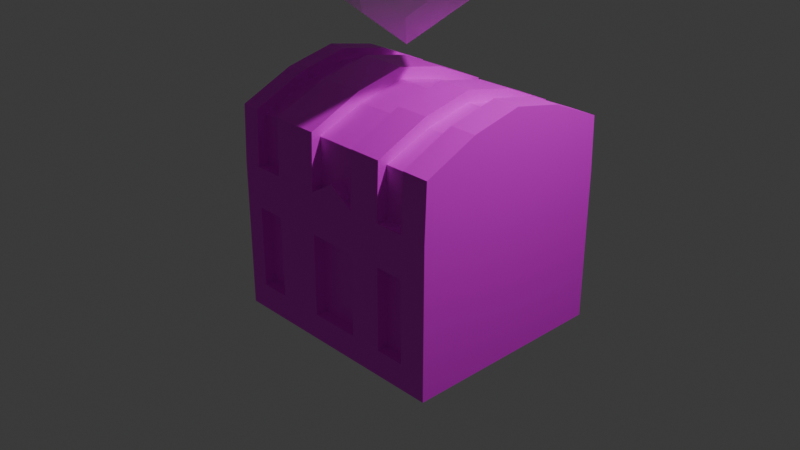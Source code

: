 # Source: Treasure_Chest.blend  (saved by Blender 5.0.119; exported with 4.5.12 LTS)
import bpy
from mathutils import Matrix  # noqa: F401  (used for matrix-valued properties, if any)

bpy.ops.wm.read_factory_settings(use_empty=True)
scene = bpy.context.scene
scene.name = 'Scene'

# ---- collections
col_collection = bpy.data.collections.new('Collection'); scene.collection.children.link(col_collection)

# ---- images (referenced by path relative to the original .blend; pixels are not part of the script)
import os
ASSET_DIR = os.environ.get("B2B_ASSET_DIR", "")  # directory of the original .blend (textures are referenced by path, not embedded)
HERE = os.path.dirname(os.path.abspath(__file__))  # packed textures are extracted next to this script under _unpacked/

def load_image(name, relpath, width, height, colorspace="sRGB"):
    """Load a texture the original file referenced (path relative to the .blend, or extracted next to this script)."""
    p = next((c for c in (os.path.join(HERE, relpath), os.path.join(ASSET_DIR, relpath)) if relpath and os.path.exists(c)), "")
    if p:
        img = bpy.data.images.load(p, check_existing=True)
        img.name = name
    else:  # same state as the original file: an image datablock whose file is absent (Cycles renders it pink)
        img = bpy.data.images.new(name, width, height)
        img.source = "FILE"
        img.filepath = "//" + (relpath or name)
    img.colorspace_settings.name = colorspace
    return img
img_treasure_chest_png = load_image('Treasure Chest.png', 'Treasure Chest.png', 1024, 1024, 'sRGB')

# ---- materials (node trees are filled in below, after node groups)
mat_material_001 = bpy.data.materials.new('Material.001')

# ---- material node trees
mat_material_001.use_nodes = True; mat_material_001.node_tree.nodes.clear()
_N = mat_material_001.node_tree.nodes; _L = mat_material_001.node_tree.links
n0 = _N.new('ShaderNodeBsdfPrincipled'); n0.name = 'Principled BSDF'; n0.location = (-200, 100)
n1 = _N.new('ShaderNodeOutputMaterial'); n1.name = 'Material Output'; n1.location = (200, 100)
n2 = _N.new('ShaderNodeTexImage'); n2.name = 'Image Texture'; n2.location = (-541, 88)
n2.image = img_treasure_chest_png
_L.new(n0.outputs[0], n1.inputs[0])
_L.new(n2.outputs[0], n0.inputs[0])
n1.is_active_output = True

# ---- world
world_world = bpy.data.worlds.new('World'); scene.world = world_world
world_world.use_nodes = True; world_world.node_tree.nodes.clear()
_N = world_world.node_tree.nodes; _L = world_world.node_tree.links
n0 = _N.new('ShaderNodeOutputWorld'); n0.name = 'World Output'; n0.location = (200, 100)
n1 = _N.new('ShaderNodeBackground'); n1.name = 'Background'; n1.location = (-200, 100)
n1.inputs[0].default_value = (0.05088, 0.05088, 0.05088, 1.0)
_L.new(n1.outputs[0], n0.inputs[0])
n0.is_active_output = True
world_world.color = (0.05088, 0.05088, 0.05088)
world_world.sun_shadow_jitter_overblur = 0.0

# ---- cameras
cam_camera = bpy.data.cameras.new('Camera')
cam_camera.clip_end = 100.0
cam_camera.ortho_scale = 7.314

# ---- lights
light_light = bpy.data.lights.new('Light', 'POINT')
light_light.energy = 1000.0
light_light.shadow_soft_size = 0.1

# ---- meshes
me_gem = bpy.data.meshes.new('Gem')
me_gem.from_pydata([(0.0, 0.0, -0.8), (0.0, 0.0, 0.35), (0.0, 0.5412, -0.4), (0.3827, 0.9239, 0.0), (0.0, 0.8659, 0.175), (0.2296, 0.5543, 0.35), (0.3827, 0.3827, -0.4), (0.9239, 0.3827, 0.0), (0.6123, 0.6123, 0.175), (0.5543, 0.2296, 0.35), (0.5412, 3.314e-17, -0.4), (0.9239, -0.3827, 0.0), (0.8659, 5.302e-17, 0.175), (0.5543, -0.2296, 0.35), (0.3827, -0.3827, -0.4), (0.3827, -0.9239, 0.0), (0.6123, -0.6123, 0.175), (0.2296, -0.5543, 0.35), (6.628e-17, -0.5412, -0.4), (-0.3827, -0.9239, 0.0), (1.06e-16, -0.8659, 0.175), (-0.2296, -0.5543, 0.35), (-0.3827, -0.3827, -0.4), (-0.9239, -0.3827, 0.0), (-0.6123, -0.6123, 0.175), (-0.5543, -0.2296, 0.35), (-0.5412, -9.942e-17, -0.4), (-0.9239, 0.3827, 0.0), (-0.8659, -1.591e-16, 0.175), (-0.5543, 0.2296, 0.35), (-0.3827, 0.3827, -0.4), (-0.3827, 0.9239, 0.0), (-0.6123, 0.6123, 0.175), (-0.2296, 0.5543, 0.35)], [], [(6, 0, 2, 3), (6, 3, 7), (7, 3, 8), (8, 3, 4, 5), (8, 5, 9), (10, 0, 6, 7), (10, 7, 11), (11, 7, 12), (12, 7, 8, 9), (12, 9, 13), (14, 0, 10, 11), (14, 11, 15), (15, 11, 16), (16, 11, 12, 13), (16, 13, 17), (18, 0, 14, 15), (18, 15, 19), (19, 15, 20), (20, 15, 16, 17), (20, 17, 21), (22, 0, 18, 19), (22, 19, 23), (23, 19, 24), (24, 19, 20, 21), (24, 21, 25), (26, 0, 22, 23), (26, 23, 27), (27, 23, 28), (28, 23, 24, 25), (28, 25, 29), (30, 0, 26, 27), (30, 27, 31), (31, 27, 32), (32, 27, 28, 29), (32, 29, 33), (2, 0, 30, 31), (2, 31, 3), (3, 31, 4), (4, 31, 32, 33), (4, 33, 5), (1, 5, 33), (5, 1, 9), (9, 1, 13), (13, 1, 17), (17, 1, 21), (21, 1, 25), (25, 1, 29), (29, 1, 33)])
me_gem.update()
me_cube_002 = bpy.data.meshes.new('Cube.002')
me_cube_002.from_pydata([(-0.9994, -1.0, -0.9355), (-0.9994, -1.0, 1.176), (-0.9994, 1.0, -0.9355), (-0.9994, 1.0, 1.176), (1.499, -1.0, -0.9355), (1.499, -1.0, 1.176), (1.499, 1.0, -0.9355), (1.499, 1.0, 1.176), (1.213, 1.0, -0.9355), (0.9065, 1.0, -0.9355), (0.01731, 1.0, -0.9355), (-0.4824, 1.0, -0.9355), (-0.4824, 1.0, 1.176), (0.01731, 1.0, 1.176), (0.9065, 1.0, 1.176), (1.213, 1.0, 1.176), (-0.4824, -1.0, -0.9355), (0.01731, -1.0, -0.9355), (0.9065, -1.0, -0.9355), (1.213, -1.0, -0.9355), (1.213, -1.0, 1.176), (0.9065, -1.0, 1.176), (0.01731, -1.0, 1.176), (-0.4824, -1.0, 1.176), (-0.9994, 0.5, -0.9355), (-0.9994, -9.795e-09, -0.9355), (-0.9994, -0.5, -0.9355), (-0.9994, -0.5, 1.378), (-0.9994, -9.795e-09, 1.488), (-0.9994, 0.5, 1.378), (1.499, -0.5, -0.9355), (1.499, -9.795e-09, -0.9355), (1.499, 0.5, -0.9355), (1.499, 0.5, 1.378), (1.499, -9.795e-09, 1.488), (1.499, -0.5, 1.378), (1.213, 0.5, 1.378), (1.213, -9.795e-09, 1.488), (1.213, -0.5, 1.378), (0.9065, 0.5, 1.378), (0.9065, -9.795e-09, 1.488), (0.9065, -0.5, 1.378), (0.01731, 0.5, 1.378), (0.01731, -9.795e-09, 1.488), (0.01731, -0.5, 1.378), (-0.4824, 0.5, 1.378), (-0.4824, -9.795e-09, 1.488), (-0.4824, -0.5, 1.378), (-0.4824, 0.5, -0.9355), (-0.4824, -9.795e-09, -0.9355), (-0.4824, -0.5, -0.9355), (0.01731, 0.5, -0.9355), (0.01731, -9.795e-09, -0.9355), (0.01731, -0.5, -0.9355), (0.9065, 0.5, -0.9355), (0.9065, -9.795e-09, -0.9355), (0.9065, -0.5, -0.9355), (1.213, 0.5, -0.9355), (1.213, -9.795e-09, -0.9355), (1.213, -0.5, -0.9355), (-0.9994, -1.0, 0.2146), (-0.9994, -1.0, 0.6537), (-0.9994, 1.0, 0.6537), (-0.9994, 1.0, 0.2146), (1.499, 1.0, 0.6537), (1.499, 1.0, 0.2146), (1.499, -1.0, 0.6537), (1.499, -1.0, 0.2146), (1.213, -1.0, 0.6537), (1.213, -1.0, 0.2146), (0.9065, -1.0, 0.6537), (0.9065, -1.0, 0.2146), (0.01731, -1.0, 0.6537), (0.01731, -1.0, 0.2146), (-0.4824, -1.0, 0.6537), (-0.4824, -1.0, 0.2146), (-0.4824, 1.0, 0.6537), (-0.4824, 1.0, 0.2146), (0.01731, 1.0, 0.6537), (0.01731, 1.0, 0.2146), (0.9065, 1.0, 0.6537), (0.9065, 1.0, 0.2146), (1.213, 1.0, 0.6537), (1.213, 1.0, 0.2146), (1.499, 0.5, 0.8052), (1.499, 0.5, 0.3242), (1.499, -9.795e-09, 0.8883), (1.499, -9.795e-09, 0.3843), (1.499, -0.5, 0.8052), (1.499, -0.5, 0.3242), (-0.9994, -0.5, 0.8052), (-0.9994, -0.5, 0.3242), (-0.9994, -9.795e-09, 0.8883), (-0.9994, -9.795e-09, 0.3843), (-0.9994, 0.5, 0.8052), (-0.9994, 0.5, 0.3242), (-0.9994, 1.0, -0.6589), (1.499, 1.0, -0.6589), (1.499, -1.0, -0.6589), (1.213, -1.0, -0.6589), (0.9065, -1.0, -0.6589), (0.01731, -1.0, -0.6589), (-0.4824, -1.0, -0.6589), (-0.4824, 1.0, -0.6589), (0.01731, 1.0, -0.6589), (0.9065, 1.0, -0.6589), (1.213, 1.0, -0.6589), (1.499, 0.5, -0.6325), (1.499, -9.795e-09, -0.618), (1.499, -0.5, -0.6325), (-0.9994, -0.5, -0.6325), (-0.9994, -9.795e-09, -0.618), (-0.9994, 0.5, -0.6325), (-0.9994, -1.0, -0.6589), (0.5564, 1.0, -0.9355), (0.5564, 1.0, 1.176), (0.5564, -1.0, -0.9355), (0.5564, -1.0, 1.176), (0.5564, 0.5, -0.9355), (0.5564, -9.795e-09, -0.9355), (0.5564, -0.5, -0.9355), (0.5564, 0.5, 1.378), (0.5564, -9.795e-09, 1.488), (0.5564, -0.5, 1.378), (0.5564, 1.0, 0.2146), (0.5564, 1.0, 0.6537), (0.5564, -1.0, 0.2146), (0.5564, -1.0, 0.6537), (0.5564, -1.0, -0.6589), (0.5564, 1.0, -0.6589), (-0.7971, 1.0, -0.9355), (-0.7971, -1.0, 1.176), (-0.7971, 1.0, 1.176), (-0.7971, -1.0, -0.9355), (-0.7971, 0.5, -0.9355), (-0.7971, -9.795e-09, -0.9355), (-0.7971, -0.5, -0.9355), (-0.7971, 0.5, 1.378), (-0.7971, -9.795e-09, 1.488), (-0.7971, -0.5, 1.378), (-0.7971, 1.0, 0.2146), (-0.7971, 1.0, 0.6537), (-0.7971, -1.0, 0.2146), (-0.7971, -1.0, 0.6537), (-0.7971, -1.0, -0.6589), (-0.7971, 1.0, -0.6589), (-0.9994, -1.121, 0.6537), (-0.9994, -1.1, 1.244), (-0.9994, 0.5354, 1.494), (-0.9994, 1.1, 1.244), (-0.9994, 1.121, -0.6589), (-0.9994, 1.121, -0.9355), (1.213, 1.1, 1.244), (1.499, 1.1, 1.244), (1.499, 1.121, -0.6589), (1.499, 1.121, -0.9355), (1.499, -0.5354, 1.494), (1.499, -1.1, 1.244), (1.499, -1.121, -0.6589), (1.499, -1.121, -0.9355), (1.213, -1.121, -0.9355), (-0.7971, -1.1, 1.244), (1.213, 1.121, -0.9355), (0.01731, 1.121, -0.9355), (-0.4824, 1.121, -0.9355), (-0.4824, 1.1, 1.244), (0.01731, 1.1, 1.244), (0.5564, 1.1, 1.244), (0.9065, 1.1, 1.244), (-0.7971, -1.121, -0.9355), (-0.4824, -1.121, -0.9355), (0.01731, -1.121, -0.9355), (0.5564, -1.121, -0.9355), (0.9065, -1.121, -0.9355), (1.213, -1.1, 1.244), (0.01731, -1.1, 1.244), (-0.4824, -1.1, 1.244), (1.213, -0.5354, 1.494), (0.9065, -0.5354, 1.494), (0.9065, -1.1, 1.244), (0.01731, -0.5354, 1.494), (-0.4824, -0.5354, 1.494), (1.213, -1.121, -0.6589), (0.9065, -1.121, -0.6589), (0.01731, -1.121, -0.6589), (-0.4824, -1.121, -0.6589), (-0.4824, 1.121, -0.6589), (0.01731, 1.121, -0.6589), (0.9065, 1.121, -0.6589), (1.213, 1.121, -0.6589), (-0.9994, -0.5354, 1.494), (-0.9994, -9.795e-09, 1.609), (1.499, 0.5354, 1.494), (1.499, -9.795e-09, 1.609), (1.213, 0.5354, 1.494), (1.213, -9.795e-09, 1.609), (0.9065, 0.5354, 1.494), (0.9065, -9.795e-09, 1.609), (0.01731, 0.5354, 1.494), (0.01731, -9.795e-09, 1.609), (-0.4824, 0.5354, 1.494), (-0.4824, -9.795e-09, 1.609), (0.5564, 0.5354, 1.494), (0.5564, -9.795e-09, 1.609), (0.5564, -0.5354, 1.494), (-0.9994, -1.121, -0.6589), (-0.9994, -1.121, 0.2146), (-0.9994, 1.121, 0.6537), (-0.9994, 1.121, 0.2146), (1.499, 1.121, 0.6537), (1.499, 1.121, 0.2146), (1.499, -1.121, 0.6537), (1.499, -1.121, 0.2146), (1.213, -1.121, 0.6537), (1.213, -1.121, 0.2146), (0.9065, -1.121, 0.6537), (0.9065, -1.121, 0.2146), (0.01731, -1.121, 0.6537), (0.01731, -1.121, 0.2146), (-0.4824, -1.121, 0.6537), (-0.4824, -1.121, 0.2146), (-0.4824, 1.121, 0.2146), (0.01731, 1.121, 0.6537), (0.01731, 1.121, 0.2146), (0.9065, 1.121, 0.6537), (0.9065, 1.121, 0.2146), (0.5564, 1.121, 0.2146), (0.5564, 1.121, 0.6537), (0.5564, -1.121, 0.2146), (0.5564, -1.121, 0.6537), (-0.7971, -1.121, 0.2146), (-0.7971, -1.121, 0.6537), (-0.9994, -1.121, -0.9355), (-0.7971, -1.121, -0.6589), (0.5564, -1.121, -0.6589), (0.5564, 1.121, -0.6589), (0.5564, -1.1, 1.244), (-0.7971, 1.1, 1.244), (-0.7971, 0.5354, 1.494), (-0.7971, -9.795e-09, 1.609), (-0.7971, -0.5354, 1.494), (-0.7971, 1.121, -0.6589), (0.2927, -1.12, 0.8266), (0.2879, -0.9994, 0.8266), (0.9065, 1.121, -0.9355), (0.5564, 1.121, -0.9355), (-0.4824, 1.121, 0.6537), (1.213, 1.121, 0.6537), (1.213, 1.121, 0.2146), (-0.7971, 1.121, 0.2146), (-0.7971, 1.121, 0.6537), (-0.7971, 1.121, -0.9355)], [], [(94, 29, 3, 62), (20, 68, 213, 174), (88, 35, 5, 66), (139, 138, 239, 240), (59, 30, 4, 19), (16, 17, 171, 170), (127, 243, 242, 229), (38, 41, 21, 20), (123, 44, 22, 117), (17, 116, 172, 171), (136, 50, 16, 133), (50, 53, 17, 16), (120, 56, 18, 116), (56, 59, 19, 18), (67, 66, 211, 212), (68, 20, 21, 70), (127, 117, 22, 72, 243), (140, 145, 241, 249), (141, 132, 12, 76), (133, 16, 170, 169), (73, 126, 228, 218), (80, 14, 15, 82), (9, 8, 57, 54), (54, 57, 58, 55), (55, 58, 59, 56), (114, 9, 54, 118), (118, 54, 55, 119), (119, 55, 56, 120), (11, 10, 51, 48), (48, 51, 52, 49), (49, 52, 53, 50), (130, 11, 48, 134), (134, 48, 49, 135), (135, 49, 50, 136), (66, 5, 157, 211), (9, 114, 245, 244), (115, 13, 42, 121), (121, 42, 43, 122), (122, 43, 44, 123), (15, 14, 39, 36), (36, 39, 40, 37), (37, 40, 41, 38), (64, 65, 210, 209), (144, 142, 230, 233), (7, 64, 209, 153), (63, 62, 207, 208), (46, 47, 181, 201), (62, 3, 149, 207), (8, 6, 32, 57), (57, 32, 31, 58), (58, 31, 30, 59), (64, 7, 33, 84), (84, 33, 34, 86), (86, 34, 35, 88), (61, 1, 27, 90), (90, 27, 28, 92), (92, 28, 29, 94), (111, 93, 95, 112), (93, 92, 94, 95), (110, 91, 93, 111), (91, 90, 92, 93), (113, 60, 91, 110), (60, 61, 90, 91), (108, 87, 89, 109), (87, 86, 88, 89), (107, 85, 87, 108), (85, 84, 86, 87), (97, 65, 85, 107), (65, 64, 84, 85), (105, 81, 83, 106), (80, 82, 247, 224), (145, 130, 251, 241), (10, 11, 164, 163), (45, 46, 201, 200), (61, 60, 206, 146), (145, 140, 77, 103), (104, 129, 235, 187), (12, 45, 200, 165), (60, 113, 205, 206), (128, 126, 73, 101), (102, 144, 233, 185), (99, 69, 71, 100), (44, 43, 199, 180), (6, 8, 162, 155), (74, 143, 231, 219), (43, 42, 198, 199), (142, 75, 220, 230), (109, 89, 67, 98), (89, 88, 66, 67), (42, 13, 166, 198), (19, 4, 159, 160), (112, 95, 63, 96), (95, 94, 62, 63), (24, 112, 96, 2), (41, 40, 197, 178), (30, 109, 98, 4), (4, 98, 158, 159), (40, 39, 196, 197), (5, 35, 156, 157), (39, 14, 168, 196), (37, 38, 177, 195), (140, 141, 250, 249), (128, 101, 184, 234), (97, 6, 155, 154), (6, 97, 107, 32), (32, 107, 108, 31), (31, 108, 109, 30), (0, 113, 110, 26), (26, 110, 111, 25), (25, 111, 112, 24), (83, 81, 225, 248), (36, 37, 195, 194), (99, 100, 183, 182), (15, 36, 194, 152), (141, 76, 246, 250), (104, 79, 124, 129), (130, 2, 151, 251), (35, 34, 193, 156), (2, 96, 150, 151), (52, 119, 120, 53), (51, 118, 119, 52), (10, 114, 118, 51), (78, 13, 115, 125), (34, 33, 192, 193), (53, 120, 116, 17), (0, 133, 169, 232), (3, 29, 148, 149), (33, 7, 153, 192), (1, 61, 146, 147), (102, 75, 142, 144), (113, 0, 232, 205), (123, 117, 236, 204), (46, 138, 139, 47), (45, 137, 138, 46), (12, 132, 137, 45), (25, 135, 136, 26), (24, 134, 135, 25), (2, 130, 134, 24), (29, 28, 191, 148), (26, 136, 133, 0), (47, 139, 131, 23), (74, 23, 131, 143), (247, 152, 153, 209), (231, 161, 147, 146), (240, 190, 147, 161), (156, 177, 174, 157), (180, 181, 176, 175), (211, 157, 174, 213), (217, 175, 176, 219), (246, 165, 166, 222), (227, 167, 168, 224), (166, 165, 200, 198), (198, 200, 201, 199), (199, 201, 181, 180), (153, 152, 194, 192), (192, 194, 195, 193), (193, 195, 177, 156), (237, 149, 148, 238), (238, 148, 191, 239), (239, 191, 190, 240), (235, 226, 225, 188), (226, 227, 224, 225), (186, 221, 223, 187), (221, 246, 222, 223), (184, 218, 220, 185), (218, 217, 219, 220), (228, 229, 217, 218), (214, 213, 215, 216), (158, 212, 214, 182), (212, 211, 213, 214), (233, 230, 206, 205), (230, 231, 146, 206), (189, 248, 210, 154), (248, 247, 209, 210), (162, 189, 154, 155), (169, 233, 205, 232), (159, 158, 182, 160), (160, 182, 183, 173), (172, 234, 184, 171), (171, 184, 185, 170), (164, 186, 187, 163), (245, 235, 188, 244), (173, 183, 234, 172), (216, 215, 229, 228), (183, 216, 228, 234), (197, 203, 204, 178), (196, 202, 203, 197), (168, 167, 202, 196), (215, 179, 236, 229), (178, 204, 236, 179), (151, 150, 241, 251), (170, 185, 233, 169), (220, 219, 231, 230), (208, 207, 250, 249), (150, 208, 249, 241), (207, 149, 237, 250), (71, 69, 214, 216), (138, 137, 238, 239), (116, 18, 173, 172), (68, 70, 215, 213), (137, 132, 237, 238), (18, 19, 160, 173), (70, 21, 179, 215), (72, 22, 175, 217), (132, 141, 250, 237), (23, 74, 219, 176), (38, 20, 174, 177), (131, 139, 240, 161), (21, 41, 178, 179), (76, 12, 165, 246), (143, 131, 161, 231), (22, 44, 180, 175), (77, 76, 246, 221), (47, 23, 176, 181), (13, 78, 222, 166), (78, 79, 223, 222), (14, 80, 224, 168), (96, 63, 208, 150), (80, 81, 225, 224), (114, 129, 235, 245), (65, 97, 154, 210), (82, 15, 152, 247), (98, 67, 212, 158), (69, 99, 182, 214), (126, 128, 234, 228), (100, 71, 216, 183), (124, 125, 227, 226), (101, 73, 218, 184), (129, 124, 226, 235), (75, 102, 185, 220), (11, 103, 186, 164), (122, 123, 204, 203), (103, 77, 221, 186), (104, 10, 163, 187), (121, 122, 203, 202), (79, 104, 187, 223), (105, 9, 244, 188), (115, 121, 202, 167), (81, 105, 188, 225), (8, 106, 189, 162), (106, 83, 248, 189), (125, 115, 167, 227), (27, 1, 147, 190), (117, 127, 229, 236), (28, 27, 190, 191), (242, 243, 72, 217), (225, 224, 247, 248), (249, 250, 246, 221), (251, 241, 186, 164), (244, 188, 189, 162), (163, 187, 235, 245), (223, 222, 227, 226), (105, 106, 189, 188), (11, 130, 251, 164), (124, 79, 223, 226), (78, 125, 227, 222), (8, 9, 244, 162), (82, 83, 248, 247), (114, 10, 163, 245), (145, 103, 186, 241), (77, 140, 249, 221), (217, 229, 242)])
_uv = me_cube_002.uv_layers.new(name='UVMap')
_uv.uv.foreach_set('vector', [0.6577, 0.5187, 0.6577, 0.6198, 0.6338, 0.5597, 0.6172, 0.492, 0.5665, 0.5187, 0.5594, 0.4695, 0.5661, 0.4521, 0.5739, 0.5233, 0.7298, 0.5201, 0.7296, 0.6068, 0.7521, 0.5664, 0.767, 0.4952, 0.1275, 0.56, 0.1253, 0.5842, 0.1128, 0.5841, 0.1159, 0.5598, 0.6498, 0.3024, 0.6366, 0.3024, 0.6379, 0.2586, 0.6498, 0.2585, 0.7401, 0.2585, 0.7135, 0.2585, 0.7143, 0.2482, 0.7407, 0.2471, 0.2625, 0.6841, 0.2418, 0.6929, 0.2428, 0.6723, 0.2741, 0.6606, 0.331, 0.5606, 0.3066, 0.561, 0.3049, 0.5368, 0.3283, 0.5363, 0.2564, 0.561, 0.2138, 0.5612, 0.2148, 0.5372, 0.2561, 0.5373, 0.7135, 0.2585, 0.6848, 0.2585, 0.6892, 0.2462, 0.7143, 0.2482, 0.7569, 0.3024, 0.7401, 0.3024, 0.7401, 0.2585, 0.7569, 0.2585, 0.7401, 0.3024, 0.7135, 0.3024, 0.7135, 0.2585, 0.7401, 0.2585, 0.6848, 0.3024, 0.6661, 0.3024, 0.6661, 0.2585, 0.6848, 0.2585, 0.6661, 0.3024, 0.6498, 0.3024, 0.6498, 0.2585, 0.6661, 0.2585, 0.7758, 0.4177, 0.767, 0.4952, 0.776, 0.4952, 0.7844, 0.4177, 0.3375, 0.507, 0.3403, 0.6187, 0.2965, 0.6205, 0.2953, 0.5027, 0.2602, 0.5278, 0.2694, 0.6193, 0.2009, 0.6238, 0.2022, 0.5256, 0.2319, 0.5398, 0.5527, 0.6558, 0.5447, 0.5476, 0.5532, 0.5445, 0.5614, 0.6545, 0.3385, 0.5042, 0.3372, 0.6181, 0.2988, 0.6179, 0.2996, 0.5029, 0.7569, 0.2585, 0.7401, 0.2585, 0.7407, 0.2471, 0.7611, 0.2423, 0.1309, 0.674, 0.1696, 0.6798, 0.1827, 0.7001, 0.1191, 0.6984, 0.1713, 0.5059, 0.1717, 0.6244, 0.123, 0.6279, 0.1282, 0.512, 0.6661, 0.4341, 0.6498, 0.4341, 0.6498, 0.3902, 0.6661, 0.3902, 0.6661, 0.3902, 0.6498, 0.3902, 0.6498, 0.3463, 0.6661, 0.3463, 0.6661, 0.3463, 0.6498, 0.3463, 0.6498, 0.3024, 0.6661, 0.3024, 0.6848, 0.4341, 0.6661, 0.4341, 0.6661, 0.3902, 0.6848, 0.3902, 0.6848, 0.3902, 0.6661, 0.3902, 0.6661, 0.3463, 0.6848, 0.3463, 0.6848, 0.3463, 0.6661, 0.3463, 0.6661, 0.3024, 0.6848, 0.3024, 0.7401, 0.4341, 0.7135, 0.4341, 0.7135, 0.3902, 0.7401, 0.3902, 0.7401, 0.3902, 0.7135, 0.3902, 0.7135, 0.3463, 0.7401, 0.3463, 0.7401, 0.3463, 0.7135, 0.3463, 0.7135, 0.3024, 0.7401, 0.3024, 0.7569, 0.4341, 0.7401, 0.4341, 0.7401, 0.3902, 0.7569, 0.3902, 0.7569, 0.3902, 0.7401, 0.3902, 0.7401, 0.3463, 0.7569, 0.3463, 0.7569, 0.3463, 0.7401, 0.3463, 0.7401, 0.3024, 0.7569, 0.3024, 0.767, 0.4952, 0.7521, 0.5664, 0.7559, 0.5739, 0.776, 0.4952, 0.6661, 0.4341, 0.6848, 0.4341, 0.6848, 0.449, 0.6662, 0.4505, 0.2552, 0.6316, 0.214, 0.6317, 0.2133, 0.608, 0.2558, 0.6077, 0.2558, 0.6077, 0.2133, 0.608, 0.2127, 0.5847, 0.2566, 0.5843, 0.2566, 0.5843, 0.2127, 0.5847, 0.2138, 0.5612, 0.2564, 0.561, 0.3266, 0.6326, 0.3036, 0.6321, 0.3057, 0.6084, 0.3299, 0.6087, 0.3299, 0.6087, 0.3057, 0.6084, 0.3068, 0.5848, 0.3322, 0.5847, 0.3322, 0.5847, 0.3068, 0.5848, 0.3066, 0.561, 0.331, 0.5606, 0.6181, 0.4952, 0.6206, 0.4177, 0.6092, 0.4177, 0.6092, 0.4952, 0.4347, 0.304, 0.4271, 0.3602, 0.42, 0.3749, 0.4286, 0.2916, 0.6317, 0.5654, 0.6181, 0.4952, 0.6092, 0.4952, 0.6277, 0.5727, 0.6227, 0.4158, 0.6172, 0.492, 0.6074, 0.492, 0.612, 0.4156, 0.1516, 0.584, 0.1524, 0.5603, 0.1637, 0.5604, 0.1639, 0.584, 0.6172, 0.492, 0.6338, 0.5597, 0.6285, 0.5686, 0.6074, 0.492, 0.6498, 0.4341, 0.6326, 0.434, 0.6339, 0.3901, 0.6498, 0.3902, 0.6498, 0.3902, 0.6339, 0.3901, 0.6352, 0.3463, 0.6498, 0.3463, 0.6498, 0.3463, 0.6352, 0.3463, 0.6366, 0.3024, 0.6498, 0.3024, 0.6181, 0.4952, 0.6317, 0.5654, 0.6554, 0.6145, 0.6554, 0.5201, 0.6554, 0.5201, 0.6554, 0.6145, 0.6926, 0.6327, 0.6926, 0.5338, 0.6926, 0.5338, 0.6926, 0.6327, 0.7296, 0.6068, 0.7298, 0.5201, 0.7675, 0.492, 0.7536, 0.5543, 0.7364, 0.5978, 0.7387, 0.5187, 0.7387, 0.5187, 0.7364, 0.5978, 0.6967, 0.6333, 0.6982, 0.5334, 0.6982, 0.5334, 0.6967, 0.6333, 0.6577, 0.6198, 0.6577, 0.5187, 0.6982, 0.2675, 0.6982, 0.4444, 0.6577, 0.4338, 0.6577, 0.2649, 0.6982, 0.4444, 0.6982, 0.5334, 0.6577, 0.5187, 0.6577, 0.4338, 0.7387, 0.2649, 0.7387, 0.4338, 0.6982, 0.4444, 0.6982, 0.2675, 0.7387, 0.4338, 0.7387, 0.5187, 0.6982, 0.5334, 0.6982, 0.4444, 0.7793, 0.2604, 0.7756, 0.4145, 0.7387, 0.4338, 0.7387, 0.2649, 0.7756, 0.4145, 0.7675, 0.492, 0.7387, 0.5187, 0.7387, 0.4338, 0.6989, 0.2721, 0.6989, 0.4474, 0.7415, 0.4369, 0.7415, 0.2696, 0.6989, 0.4474, 0.6926, 0.5338, 0.7298, 0.5201, 0.7415, 0.4369, 0.6562, 0.2696, 0.6562, 0.4369, 0.6989, 0.4474, 0.6989, 0.2721, 0.6562, 0.4369, 0.6554, 0.5201, 0.6926, 0.5338, 0.6989, 0.4474, 0.6274, 0.2663, 0.6206, 0.4177, 0.6562, 0.4369, 0.6562, 0.2696, 0.6206, 0.4177, 0.6181, 0.4952, 0.6554, 0.5201, 0.6562, 0.4369, 0.1901, 0.2598, 0.1792, 0.452, 0.1246, 0.4545, 0.1382, 0.2547, 0.09344, 0.858, 0.07763, 0.856, 0.07763, 0.856, 0.09344, 0.858, 0.3781, 0.896, 0.3727, 0.7989, 0.3819, 0.8167, 0.3885, 0.8686, 0.7135, 0.4341, 0.7401, 0.4341, 0.7401, 0.4448, 0.7135, 0.4468, 0.1516, 0.608, 0.1516, 0.584, 0.1639, 0.584, 0.1631, 0.608, 0.7675, 0.492, 0.7756, 0.4145, 0.7847, 0.4145, 0.7752, 0.492, 0.3503, 0.2659, 0.338, 0.4463, 0.3097, 0.4445, 0.3167, 0.2622, 0.2995, 0.8843, 0.2695, 0.8825, 0.2662, 0.8201, 0.2909, 0.8197, 0.1531, 0.6323, 0.1516, 0.608, 0.1631, 0.608, 0.1634, 0.6353, 0.7756, 0.4145, 0.7793, 0.2604, 0.789, 0.2604, 0.7847, 0.4145, 0.2853, 0.2602, 0.272, 0.4456, 0.2133, 0.4441, 0.2263, 0.2586, 0.09882, 0.7229, 0.08767, 0.7201, 0.08187, 0.7081, 0.1052, 0.7092, 0.3509, 0.2607, 0.3357, 0.4521, 0.3032, 0.4478, 0.3173, 0.2561, 0.2138, 0.5612, 0.2127, 0.5847, 0.2007, 0.5847, 0.2024, 0.5611, 0.6326, 0.434, 0.6498, 0.4341, 0.6499, 0.4517, 0.6321, 0.4528, 0.1466, 0.7437, 0.1292, 0.7369, 0.1217, 0.7152, 0.1621, 0.7207, 0.2127, 0.5847, 0.2133, 0.608, 0.202, 0.6081, 0.2007, 0.5847, 0.08044, 0.7739, 0.09227, 0.7775, 0.09853, 0.7906, 0.07364, 0.7879, 0.7415, 0.2696, 0.7415, 0.4369, 0.7758, 0.4177, 0.782, 0.265, 0.7415, 0.4369, 0.7298, 0.5201, 0.767, 0.4952, 0.7758, 0.4177, 0.2133, 0.608, 0.214, 0.6317, 0.2041, 0.6348, 0.202, 0.6081, 0.6498, 0.2585, 0.6379, 0.2586, 0.639, 0.249, 0.6542, 0.2481, 0.6577, 0.2649, 0.6577, 0.4338, 0.6227, 0.4158, 0.6305, 0.2595, 0.6577, 0.4338, 0.6577, 0.5187, 0.6172, 0.492, 0.6227, 0.4158, 0.6584, 0.2172, 0.6577, 0.2649, 0.6305, 0.2595, 0.6326, 0.2207, 0.3066, 0.561, 0.3068, 0.5848, 0.2946, 0.5848, 0.2951, 0.561, 0.7415, 0.2166, 0.7415, 0.2696, 0.782, 0.265, 0.7807, 0.2188, 0.7807, 0.2188, 0.782, 0.265, 0.7918, 0.265, 0.7903, 0.2192, 0.3068, 0.5848, 0.3057, 0.6084, 0.2945, 0.6082, 0.2946, 0.5848, 0.7521, 0.5664, 0.7296, 0.6068, 0.7321, 0.6225, 0.7559, 0.5739, 0.3057, 0.6084, 0.3036, 0.6321, 0.2973, 0.635, 0.2945, 0.6082, 0.3322, 0.5847, 0.331, 0.5606, 0.3426, 0.5604, 0.3447, 0.5847, 0.2142, 0.809, 0.2156, 0.8625, 0.2156, 0.8625, 0.2142, 0.809, 0.3171, 0.7162, 0.28, 0.7127, 0.2677, 0.6941, 0.3284, 0.6916, 0.6274, 0.2663, 0.6314, 0.2179, 0.6179, 0.2177, 0.6147, 0.266, 0.6314, 0.2179, 0.6274, 0.2663, 0.6562, 0.2696, 0.6566, 0.2166, 0.6566, 0.2166, 0.6562, 0.2696, 0.6989, 0.2721, 0.6989, 0.2166, 0.6989, 0.2166, 0.6989, 0.2721, 0.7415, 0.2696, 0.7415, 0.2166, 0.7812, 0.2174, 0.7793, 0.2604, 0.7387, 0.2649, 0.7387, 0.2174, 0.7387, 0.2174, 0.7387, 0.2649, 0.6982, 0.2675, 0.6982, 0.2174, 0.6982, 0.2174, 0.6982, 0.2675, 0.6577, 0.2649, 0.6584, 0.2172, 0.08003, 0.8062, 0.09555, 0.8088, 0.09555, 0.8088, 0.08003, 0.8062, 0.3299, 0.6087, 0.3322, 0.5847, 0.3447, 0.5847, 0.3415, 0.609, 0.2072, 0.727, 0.198, 0.7263, 0.1877, 0.7125, 0.2136, 0.7107, 0.3266, 0.6326, 0.3299, 0.6087, 0.3415, 0.609, 0.3401, 0.6339, 0.2156, 0.8625, 0.1982, 0.8633, 0.1982, 0.8633, 0.2156, 0.8625, 0.284, 0.2651, 0.2698, 0.4463, 0.2069, 0.4518, 0.2272, 0.2563, 0.7569, 0.4341, 0.7668, 0.4337, 0.7676, 0.4426, 0.7568, 0.4435, 0.7296, 0.6068, 0.6926, 0.6327, 0.6926, 0.6528, 0.7321, 0.6225, 0.6326, 0.2207, 0.6305, 0.2595, 0.6185, 0.2599, 0.6207, 0.2203, 0.7135, 0.3463, 0.6848, 0.3463, 0.6848, 0.3024, 0.7135, 0.3024, 0.7135, 0.3902, 0.6848, 0.3902, 0.6848, 0.3463, 0.7135, 0.3463, 0.7135, 0.4341, 0.6848, 0.4341, 0.6848, 0.3902, 0.7135, 0.3902, 0.267, 0.5361, 0.2656, 0.6182, 0.2021, 0.619, 0.1985, 0.5393, 0.6926, 0.6327, 0.6554, 0.6145, 0.6527, 0.6337, 0.6926, 0.6528, 0.7135, 0.3024, 0.6848, 0.3024, 0.6848, 0.2585, 0.7135, 0.2585, 0.7734, 0.2588, 0.7569, 0.2585, 0.7611, 0.2423, 0.7744, 0.2416, 0.6338, 0.5597, 0.6577, 0.6198, 0.6548, 0.6403, 0.6285, 0.5686, 0.6554, 0.6145, 0.6317, 0.5654, 0.6277, 0.5727, 0.6527, 0.6337, 0.7536, 0.5543, 0.7675, 0.492, 0.7752, 0.492, 0.7592, 0.5623, 0.1898, 0.2593, 0.1777, 0.4533, 0.1302, 0.4565, 0.1372, 0.2558, 0.7793, 0.2604, 0.7812, 0.2174, 0.7907, 0.2174, 0.789, 0.2604, 0.2564, 0.561, 0.2561, 0.5373, 0.2661, 0.5342, 0.2677, 0.561, 0.1516, 0.584, 0.1253, 0.5842, 0.1275, 0.56, 0.1524, 0.5603, 0.1516, 0.608, 0.1264, 0.6084, 0.1253, 0.5842, 0.1516, 0.584, 0.1531, 0.6323, 0.1289, 0.6328, 0.1264, 0.6084, 0.1516, 0.608, 0.7677, 0.3463, 0.7569, 0.3463, 0.7569, 0.3024, 0.7705, 0.3025, 0.7696, 0.39, 0.7569, 0.3902, 0.7569, 0.3463, 0.7677, 0.3463, 0.7668, 0.4337, 0.7569, 0.4341, 0.7569, 0.3902, 0.7696, 0.39, 0.6577, 0.6198, 0.6967, 0.6333, 0.6958, 0.6513, 0.6548, 0.6403, 0.7705, 0.3025, 0.7569, 0.3024, 0.7569, 0.2585, 0.7734, 0.2588, 0.1524, 0.5603, 0.1275, 0.56, 0.1306, 0.5361, 0.1543, 0.5366, 0.1738, 0.5045, 0.1692, 0.6247, 0.1237, 0.6269, 0.1278, 0.5119, 0.1261, 0.5116, 0.1223, 0.6418, 0.09714, 0.6397, 0.09416, 0.5098, 0.1255, 0.5104, 0.1152, 0.6434, 0.09598, 0.64, 0.09608, 0.5101, 0.1159, 0.5598, 0.08976, 0.5623, 0.09505, 0.5353, 0.121, 0.5328, 0.3628, 0.5599, 0.3426, 0.5604, 0.3381, 0.533, 0.3615, 0.5321, 0.2024, 0.5611, 0.1637, 0.5604, 0.1644, 0.5337, 0.2048, 0.5341, 0.3623, 0.5131, 0.3644, 0.6324, 0.34, 0.6378, 0.3398, 0.5134, 0.1998, 0.5023, 0.2058, 0.6325, 0.1684, 0.6358, 0.1736, 0.503, 0.298, 0.5002, 0.2986, 0.641, 0.2652, 0.6397, 0.2673, 0.5005, 0.2018, 0.5063, 0.2026, 0.6327, 0.1708, 0.6321, 0.172, 0.5066, 0.2041, 0.6348, 0.1634, 0.6353, 0.1631, 0.608, 0.202, 0.6081, 0.202, 0.6081, 0.1631, 0.608, 0.1639, 0.584, 0.2007, 0.5847, 0.2007, 0.5847, 0.1639, 0.584, 0.1637, 0.5604, 0.2024, 0.5611, 0.3623, 0.6348, 0.3401, 0.6339, 0.3415, 0.609, 0.3622, 0.6099, 0.3622, 0.6099, 0.3415, 0.609, 0.3447, 0.5847, 0.3651, 0.5849, 0.3651, 0.5849, 0.3447, 0.5847, 0.3426, 0.5604, 0.3628, 0.5599, 0.119, 0.6361, 0.09223, 0.6398, 0.08797, 0.612, 0.1148, 0.6086, 0.1148, 0.6086, 0.08797, 0.612, 0.0863, 0.5871, 0.1128, 0.5841, 0.1128, 0.5841, 0.0863, 0.5871, 0.08976, 0.5623, 0.1159, 0.5598, 0.2251, 0.2612, 0.2091, 0.4496, 0.1799, 0.452, 0.1901, 0.2599, 0.2091, 0.4496, 0.2018, 0.5063, 0.172, 0.5066, 0.1799, 0.452, 0.3144, 0.2599, 0.3053, 0.4463, 0.2721, 0.4479, 0.2888, 0.2612, 0.3053, 0.4463, 0.298, 0.5002, 0.2673, 0.5005, 0.2721, 0.4479, 0.227, 0.2562, 0.2105, 0.4552, 0.1783, 0.4516, 0.1894, 0.2532, 0.2084, 0.4446, 0.2025, 0.5057, 0.1734, 0.5079, 0.1804, 0.4498, 0.2726, 0.4489, 0.2678, 0.5023, 0.1981, 0.503, 0.209, 0.4473, 0.3385, 0.4478, 0.3391, 0.5082, 0.295, 0.5054, 0.3017, 0.4437, 0.3745, 0.2689, 0.3619, 0.4477, 0.3384, 0.4458, 0.3467, 0.2632, 0.3619, 0.4477, 0.3623, 0.5131, 0.3398, 0.5134, 0.3384, 0.4458, 0.1337, 0.2535, 0.1271, 0.4582, 0.09563, 0.4489, 0.1073, 0.2466, 0.1248, 0.4552, 0.1281, 0.5119, 0.09352, 0.5111, 0.09545, 0.4478, 0.1331, 0.2531, 0.1254, 0.4562, 0.09628, 0.4563, 0.108, 0.2495, 0.1254, 0.4562, 0.1261, 0.5116, 0.09416, 0.5098, 0.09628, 0.4563, 0.1349, 0.2314, 0.1331, 0.2531, 0.108, 0.2495, 0.1089, 0.2273, 0.1347, 0.2317, 0.1337, 0.2535, 0.1073, 0.2466, 0.107, 0.2227, 0.3786, 0.2339, 0.3745, 0.2689, 0.3467, 0.2632, 0.3458, 0.2352, 0.3472, 0.2297, 0.351, 0.2695, 0.3167, 0.2646, 0.3193, 0.2332, 0.2886, 0.2322, 0.2869, 0.2667, 0.2262, 0.2636, 0.2299, 0.2366, 0.2246, 0.2374, 0.2276, 0.2643, 0.1886, 0.2612, 0.1911, 0.2351, 0.3059, 0.2347, 0.3143, 0.2627, 0.2874, 0.2615, 0.2885, 0.2357, 0.2245, 0.2411, 0.2251, 0.2612, 0.1901, 0.2599, 0.1895, 0.2382, 0.3167, 0.2326, 0.3176, 0.2676, 0.2857, 0.2631, 0.283, 0.2331, 0.3021, 0.445, 0.2947, 0.5056, 0.2696, 0.5043, 0.2711, 0.4431, 0.3173, 0.2599, 0.3039, 0.4469, 0.2728, 0.445, 0.2853, 0.2554, 0.2946, 0.5848, 0.2686, 0.5843, 0.2677, 0.561, 0.2951, 0.561, 0.2945, 0.6082, 0.2671, 0.6078, 0.2686, 0.5843, 0.2946, 0.5848, 0.2973, 0.635, 0.2691, 0.6347, 0.2671, 0.6078, 0.2945, 0.6082, 0.2947, 0.5019, 0.2972, 0.6371, 0.2702, 0.6383, 0.2664, 0.5005, 0.2951, 0.561, 0.2677, 0.561, 0.2661, 0.5342, 0.2945, 0.5339, 0.3804, 0.2351, 0.3769, 0.2707, 0.3529, 0.2678, 0.3445, 0.232, 0.1982, 0.2374, 0.188, 0.2626, 0.1367, 0.2557, 0.1376, 0.2311, 0.1793, 0.4511, 0.1746, 0.5056, 0.1262, 0.5126, 0.1259, 0.4554, 0.3609, 0.4483, 0.3604, 0.505, 0.3367, 0.5057, 0.3374, 0.4466, 0.3769, 0.2707, 0.3585, 0.4465, 0.3351, 0.4494, 0.3529, 0.2678, 0.3619, 0.5029, 0.3617, 0.637, 0.3378, 0.6365, 0.3383, 0.5036, 0.1932, 0.7867, 0.2027, 0.7876, 0.2102, 0.8007, 0.1835, 0.8024, 0.1253, 0.5842, 0.1264, 0.6084, 0.1148, 0.6086, 0.1128, 0.5841, 0.6848, 0.2585, 0.6661, 0.2585, 0.6705, 0.2472, 0.6892, 0.2462, 0.3409, 0.6837, 0.3234, 0.684, 0.3121, 0.6659, 0.3515, 0.6561, 0.1264, 0.6084, 0.1289, 0.6328, 0.119, 0.6361, 0.1148, 0.6086, 0.6661, 0.2585, 0.6498, 0.2585, 0.6542, 0.2481, 0.6705, 0.2472, 0.5483, 0.4697, 0.5445, 0.5196, 0.5381, 0.525, 0.5412, 0.4583, 0.4829, 0.4688, 0.4753, 0.519, 0.468, 0.5234, 0.4763, 0.4494, 0.5548, 0.7783, 0.5543, 0.711, 0.563, 0.7105, 0.5598, 0.7805, 0.4316, 0.5085, 0.4334, 0.4551, 0.4431, 0.4406, 0.4384, 0.5165, 0.331, 0.5606, 0.3283, 0.5363, 0.3381, 0.533, 0.3426, 0.5604, 0.1306, 0.5361, 0.1275, 0.56, 0.1159, 0.5598, 0.121, 0.5328, 0.3049, 0.5368, 0.3066, 0.561, 0.2951, 0.561, 0.2945, 0.5339, 0.5363, 0.7118, 0.536, 0.7782, 0.5286, 0.7868, 0.5278, 0.712, 0.4224, 0.4508, 0.4087, 0.4989, 0.4012, 0.5012, 0.4176, 0.4371, 0.2148, 0.5372, 0.2138, 0.5612, 0.2024, 0.5611, 0.2048, 0.5341, 0.1971, 0.8112, 0.1982, 0.8633, 0.19, 0.8634, 0.1892, 0.8122, 0.1524, 0.5603, 0.1543, 0.5366, 0.1644, 0.5337, 0.1637, 0.5604, 0.4914, 0.7769, 0.4919, 0.7122, 0.5001, 0.7123, 0.4986, 0.7856, 0.1552, 0.8636, 0.1554, 0.8135, 0.1631, 0.8134, 0.1632, 0.8637, 0.4262, 0.7689, 0.4282, 0.7064, 0.4361, 0.7073, 0.4329, 0.7778, 0.6305, 0.2595, 0.6227, 0.4158, 0.612, 0.4156, 0.6185, 0.2599, 0.09344, 0.858, 0.09555, 0.8088, 0.1031, 0.8099, 0.1012, 0.8589, 0.2488, 0.8182, 0.2695, 0.8825, 0.2426, 0.8636, 0.2409, 0.8313, 0.6206, 0.4177, 0.6274, 0.2663, 0.6147, 0.266, 0.6092, 0.4177, 0.4116, 0.7408, 0.4093, 0.7972, 0.3938, 0.7933, 0.4043, 0.7397, 0.782, 0.265, 0.7758, 0.4177, 0.7844, 0.4177, 0.7918, 0.265, 0.5548, 0.3745, 0.5595, 0.3113, 0.5661, 0.2942, 0.5625, 0.3882, 0.5067, 0.3759, 0.5117, 0.3088, 0.5189, 0.2933, 0.515, 0.3887, 0.198, 0.7263, 0.1932, 0.7867, 0.1835, 0.8024, 0.1877, 0.7125, 0.1282, 0.8127, 0.127, 0.8618, 0.1192, 0.8609, 0.1207, 0.8121, 0.4883, 0.3066, 0.4823, 0.3723, 0.4748, 0.3877, 0.4805, 0.2948, 0.4663, 0.5638, 0.464, 0.6597, 0.4563, 0.6591, 0.4586, 0.5652, 0.4395, 0.364, 0.4463, 0.307, 0.4529, 0.2927, 0.446, 0.3777, 0.3366, 0.8411, 0.3552, 0.9016, 0.3338, 0.8935, 0.3276, 0.8596, 0.2566, 0.5843, 0.2564, 0.561, 0.2677, 0.561, 0.2686, 0.5843, 0.5282, 0.5559, 0.5351, 0.6582, 0.527, 0.6591, 0.5202, 0.5604, 0.2995, 0.8843, 0.3044, 0.8196, 0.3121, 0.8323, 0.3086, 0.8654, 0.2558, 0.6077, 0.2566, 0.5843, 0.2686, 0.5843, 0.2671, 0.6078, 0.4921, 0.6605, 0.4916, 0.5629, 0.4986, 0.5639, 0.5, 0.6604, 0.3032, 0.8137, 0.3138, 0.7537, 0.3208, 0.7689, 0.3144, 0.7986, 0.2552, 0.6316, 0.2558, 0.6077, 0.2671, 0.6078, 0.2691, 0.6347, 0.4303, 0.6556, 0.4366, 0.5596, 0.4433, 0.5626, 0.4381, 0.6568, 0.2902, 0.74, 0.282, 0.805, 0.2724, 0.7817, 0.2785, 0.7349, 0.4207, 0.6046, 0.4139, 0.6943, 0.4067, 0.693, 0.4137, 0.6021, 0.4627, 0.7103, 0.46, 0.7734, 0.4527, 0.7806, 0.4547, 0.7094, 0.7364, 0.5978, 0.7536, 0.5543, 0.7592, 0.5623, 0.738, 0.6063, 0.5145, 0.5207, 0.5098, 0.4698, 0.5172, 0.455, 0.521, 0.5257, 0.6967, 0.6333, 0.7364, 0.5978, 0.738, 0.6063, 0.6958, 0.6513, 0.2428, 0.6723, 0.2418, 0.6929, 0.22, 0.6825, 0.2094, 0.6518, 0.1792, 0.452, 0.1713, 0.5059, 0.1282, 0.512, 0.1246, 0.4545, 0.3373, 0.4465, 0.338, 0.5041, 0.2952, 0.5027, 0.3058, 0.4445, 0.3455, 0.2343, 0.3503, 0.2659, 0.3167, 0.2622, 0.3156, 0.2342, 0.1852, 0.2385, 0.1901, 0.2598, 0.1382, 0.2547, 0.1447, 0.2385, 0.2819, 0.2367, 0.284, 0.2651, 0.2272, 0.2563, 0.2297, 0.2409, 0.1812, 0.4475, 0.1768, 0.5122, 0.1248, 0.5169, 0.1248, 0.4534, 0.3032, 0.8137, 0.282, 0.805, 0.2915, 0.7418, 0.3127, 0.7505, 0.7401, 0.4341, 0.7569, 0.4341, 0.7568, 0.4436, 0.7401, 0.4449, 0.1282, 0.8127, 0.1554, 0.8135, 0.1554, 0.8135, 0.1282, 0.8127, 0.1552, 0.8636, 0.127, 0.8618, 0.127, 0.8618, 0.1552, 0.8636, 0.6498, 0.4341, 0.6661, 0.4341, 0.6662, 0.4506, 0.6499, 0.4519, 0.07763, 0.856, 0.08003, 0.8062, 0.08003, 0.8062, 0.07763, 0.856, 0.6848, 0.4341, 0.7135, 0.4341, 0.7135, 0.447, 0.6848, 0.4492, 0.3781, 0.896, 0.3552, 0.9016, 0.3374, 0.7873, 0.3476, 0.7952, 0.1971, 0.8112, 0.2142, 0.809, 0.2142, 0.809, 0.1971, 0.8112, 0.1981, 0.503, 0.2678, 0.5023, 0.2262, 0.5447])
me_cube_002.materials.append(mat_material_001)
me_cube_002.update()

# ---- objects
ob_light = bpy.data.objects.new('Light', light_light)
ob_camera = bpy.data.objects.new('Camera', cam_camera)
ob_empty = bpy.data.objects.new('Empty', img_treasure_chest_png)
ob_gem = bpy.data.objects.new('Gem', me_gem)
ob_chest = bpy.data.objects.new('Chest', me_cube_002)

# ---- transforms, parenting, visibility, modifiers, constraints
ob_light.location = (4.076, 1.005, 5.904)
ob_light.rotation_euler = (0.6503, 0.05522, 1.866)
ob_light.lock_rotations_4d = False
ob_light.empty_display_type = 'ARROWS'
ob_light.color = (0.0, 0.0, 0.0, 0.0)
ob_light.hide_select = True
ob_light.lineart.crease_threshold = 0.0
ob_camera.location = (7.359, -6.926, 4.958)
ob_camera.rotation_euler = (1.109, 0.0, 0.8149)
ob_camera.lock_rotations_4d = False
ob_camera.empty_display_type = 'ARROWS'
ob_camera.color = (0.0, 0.0, 0.0, 0.0)
ob_camera.hide_select = True
ob_camera.display_type = 'WIRE'
ob_camera.lineart.crease_threshold = 0.0
ob_empty.location = (2.754, -1.262e-07, 0.939)
ob_empty.rotation_euler = (1.571, -0.0, -0.0)
ob_empty.scale = (1.859, 1.859, 1.859)
ob_empty.empty_display_type = 'IMAGE'
ob_empty.empty_display_size = 5.0
ob_empty.hide_select = True
ob_gem.location = (0.2557, -0.1453, 2.715)
ob_chest.location = (0.0, 0.0, 0.0)

# ---- collection membership
col_collection.objects.link(ob_light)
col_collection.objects.link(ob_camera)
col_collection.objects.link(ob_empty)
col_collection.objects.link(ob_gem)
col_collection.objects.link(ob_chest)

# ---- scene / render settings (as saved in the file)
scene.camera = ob_camera
scene.frame_start = 1; scene.frame_end = 250; scene.frame_set(1)
scene.render.engine = 'BLENDER_EEVEE_NEXT'
scene.render.bake_bias = 0.0
scene.render.bake_samples = 0
scene.cycles.sampling_pattern = 'TABULATED_SOBOL'
scene.eevee.use_volume_custom_range = False
bpy.context.view_layer.update()
